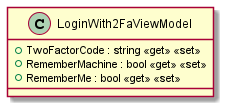

The diagram above was rendered by PlantUML. Its source (embedded in the PNG):
@startuml
class LoginWith2FaViewModel {
    + TwoFactorCode : string <<get>> <<set>>
    + RememberMachine : bool <<get>> <<set>>
    + RememberMe : bool <<get>> <<set>>
}
@enduml